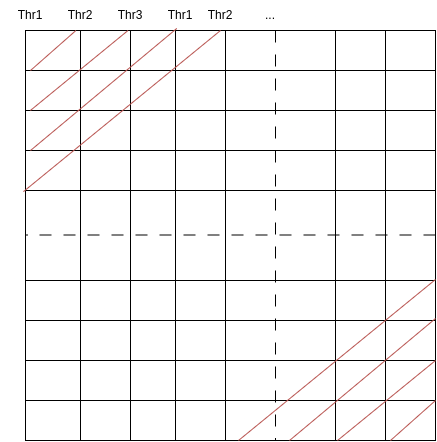

The diagram above was exported from draw.io. Its source (the exported page's mxGraphModel, read from the mxfile embedded in the PNG):
<mxGraphModel dx="1050" dy="595" grid="1" gridSize="10" guides="1" tooltips="1" connect="1" arrows="1" fold="1" page="1" pageScale="1" pageWidth="827" pageHeight="1169" background="#FFFFFF" math="0" shadow="0">
  <root>
    <mxCell id="0" />
    <mxCell id="1" parent="0" />
    <mxCell id="yI45HCi9Z06S9n-lNgFp-1" value="" style="rounded=0;whiteSpace=wrap;html=1;direction=south;" parent="1" vertex="1">
      <mxGeometry x="225" y="200" width="410" height="410" as="geometry" />
    </mxCell>
    <mxCell id="yI45HCi9Z06S9n-lNgFp-2" value="" style="endArrow=none;html=1;rounded=0;" parent="1" edge="1">
      <mxGeometry width="50" height="50" relative="1" as="geometry">
        <mxPoint x="635" y="570" as="sourcePoint" />
        <mxPoint x="225" y="570" as="targetPoint" />
      </mxGeometry>
    </mxCell>
    <mxCell id="yI45HCi9Z06S9n-lNgFp-4" value="" style="endArrow=none;html=1;rounded=0;" parent="1" edge="1">
      <mxGeometry width="50" height="50" relative="1" as="geometry">
        <mxPoint x="635" y="490" as="sourcePoint" />
        <mxPoint x="225" y="490" as="targetPoint" />
      </mxGeometry>
    </mxCell>
    <mxCell id="yI45HCi9Z06S9n-lNgFp-5" value="" style="endArrow=none;html=1;rounded=0;" parent="1" edge="1">
      <mxGeometry width="50" height="50" relative="1" as="geometry">
        <mxPoint x="635" y="450" as="sourcePoint" />
        <mxPoint x="225" y="450" as="targetPoint" />
      </mxGeometry>
    </mxCell>
    <mxCell id="yI45HCi9Z06S9n-lNgFp-6" value="" style="endArrow=none;html=1;rounded=0;" parent="1" edge="1">
      <mxGeometry width="50" height="50" relative="1" as="geometry">
        <mxPoint x="635" y="530" as="sourcePoint" />
        <mxPoint x="225" y="530" as="targetPoint" />
      </mxGeometry>
    </mxCell>
    <mxCell id="yI45HCi9Z06S9n-lNgFp-7" value="" style="endArrow=none;html=1;rounded=0;dashed=1;dashPattern=12 12;" parent="1" edge="1">
      <mxGeometry width="50" height="50" relative="1" as="geometry">
        <mxPoint x="635" y="404.5" as="sourcePoint" />
        <mxPoint x="225" y="404.5" as="targetPoint" />
      </mxGeometry>
    </mxCell>
    <mxCell id="yI45HCi9Z06S9n-lNgFp-8" value="" style="endArrow=none;html=1;rounded=0;" parent="1" edge="1">
      <mxGeometry width="50" height="50" relative="1" as="geometry">
        <mxPoint x="635" y="360" as="sourcePoint" />
        <mxPoint x="225" y="360" as="targetPoint" />
      </mxGeometry>
    </mxCell>
    <mxCell id="yI45HCi9Z06S9n-lNgFp-9" value="" style="endArrow=none;html=1;rounded=0;" parent="1" edge="1">
      <mxGeometry width="50" height="50" relative="1" as="geometry">
        <mxPoint x="635" y="320" as="sourcePoint" />
        <mxPoint x="225" y="320" as="targetPoint" />
      </mxGeometry>
    </mxCell>
    <mxCell id="yI45HCi9Z06S9n-lNgFp-10" value="" style="endArrow=none;html=1;rounded=0;" parent="1" edge="1">
      <mxGeometry width="50" height="50" relative="1" as="geometry">
        <mxPoint x="635" y="280" as="sourcePoint" />
        <mxPoint x="225" y="280" as="targetPoint" />
      </mxGeometry>
    </mxCell>
    <mxCell id="yI45HCi9Z06S9n-lNgFp-11" value="" style="endArrow=none;html=1;rounded=0;" parent="1" edge="1">
      <mxGeometry width="50" height="50" relative="1" as="geometry">
        <mxPoint x="635" y="240" as="sourcePoint" />
        <mxPoint x="225" y="240" as="targetPoint" />
      </mxGeometry>
    </mxCell>
    <mxCell id="yI45HCi9Z06S9n-lNgFp-19" value="" style="endArrow=none;html=1;rounded=0;" parent="1" edge="1">
      <mxGeometry width="50" height="50" relative="1" as="geometry">
        <mxPoint x="330" y="200" as="sourcePoint" />
        <mxPoint x="330" y="610" as="targetPoint" />
      </mxGeometry>
    </mxCell>
    <mxCell id="yI45HCi9Z06S9n-lNgFp-20" value="" style="endArrow=none;html=1;rounded=0;" parent="1" edge="1">
      <mxGeometry width="50" height="50" relative="1" as="geometry">
        <mxPoint x="280" y="200" as="sourcePoint" />
        <mxPoint x="280" y="610" as="targetPoint" />
      </mxGeometry>
    </mxCell>
    <mxCell id="yI45HCi9Z06S9n-lNgFp-21" value="" style="endArrow=none;html=1;rounded=0;" parent="1" edge="1">
      <mxGeometry width="50" height="50" relative="1" as="geometry">
        <mxPoint x="375" y="200" as="sourcePoint" />
        <mxPoint x="375" y="610" as="targetPoint" />
      </mxGeometry>
    </mxCell>
    <mxCell id="yI45HCi9Z06S9n-lNgFp-22" value="" style="endArrow=none;html=1;rounded=0;" parent="1" edge="1">
      <mxGeometry width="50" height="50" relative="1" as="geometry">
        <mxPoint x="425" y="200" as="sourcePoint" />
        <mxPoint x="425" y="610" as="targetPoint" />
      </mxGeometry>
    </mxCell>
    <mxCell id="yI45HCi9Z06S9n-lNgFp-23" value="" style="endArrow=none;html=1;rounded=0;" parent="1" edge="1">
      <mxGeometry width="50" height="50" relative="1" as="geometry">
        <mxPoint x="535" y="200" as="sourcePoint" />
        <mxPoint x="535" y="610" as="targetPoint" />
      </mxGeometry>
    </mxCell>
    <mxCell id="yI45HCi9Z06S9n-lNgFp-24" value="" style="endArrow=none;html=1;rounded=0;" parent="1" edge="1">
      <mxGeometry width="50" height="50" relative="1" as="geometry">
        <mxPoint x="585" y="200" as="sourcePoint" />
        <mxPoint x="585" y="610" as="targetPoint" />
      </mxGeometry>
    </mxCell>
    <mxCell id="yI45HCi9Z06S9n-lNgFp-25" value="" style="endArrow=none;html=1;rounded=0;dashed=1;dashPattern=12 12;" parent="1" edge="1">
      <mxGeometry width="50" height="50" relative="1" as="geometry">
        <mxPoint x="475" y="200" as="sourcePoint" />
        <mxPoint x="475" y="610" as="targetPoint" />
      </mxGeometry>
    </mxCell>
    <mxCell id="tfwIUfleddN3Q28i7-li-3" value="" style="endArrow=none;html=1;rounded=0;entryX=0;entryY=0.877;entryDx=0;entryDy=0;entryPerimeter=0;fillColor=#f8cecc;strokeColor=#b85450;" edge="1" parent="1" target="yI45HCi9Z06S9n-lNgFp-1">
      <mxGeometry width="50" height="50" relative="1" as="geometry">
        <mxPoint x="230" y="240" as="sourcePoint" />
        <mxPoint x="440" y="280" as="targetPoint" />
      </mxGeometry>
    </mxCell>
    <mxCell id="tfwIUfleddN3Q28i7-li-4" value="" style="endArrow=none;html=1;rounded=0;exitX=0.195;exitY=0.988;exitDx=0;exitDy=0;exitPerimeter=0;entryX=0;entryY=0.75;entryDx=0;entryDy=0;fillColor=#f8cecc;strokeColor=#b85450;" edge="1" parent="1" source="yI45HCi9Z06S9n-lNgFp-1" target="yI45HCi9Z06S9n-lNgFp-1">
      <mxGeometry width="50" height="50" relative="1" as="geometry">
        <mxPoint x="390" y="330" as="sourcePoint" />
        <mxPoint x="440" y="280" as="targetPoint" />
      </mxGeometry>
    </mxCell>
    <mxCell id="tfwIUfleddN3Q28i7-li-5" value="" style="endArrow=none;html=1;rounded=0;entryX=-0.005;entryY=0.631;entryDx=0;entryDy=0;entryPerimeter=0;fillColor=#f8cecc;strokeColor=#b85450;" edge="1" parent="1" target="yI45HCi9Z06S9n-lNgFp-1">
      <mxGeometry width="50" height="50" relative="1" as="geometry">
        <mxPoint x="230" y="320" as="sourcePoint" />
        <mxPoint x="440" y="280" as="targetPoint" />
      </mxGeometry>
    </mxCell>
    <mxCell id="tfwIUfleddN3Q28i7-li-6" value="" style="endArrow=none;html=1;rounded=0;exitX=0.393;exitY=1.005;exitDx=0;exitDy=0;exitPerimeter=0;fillColor=#f8cecc;strokeColor=#b85450;" edge="1" parent="1" source="yI45HCi9Z06S9n-lNgFp-1">
      <mxGeometry width="50" height="50" relative="1" as="geometry">
        <mxPoint x="370" y="250" as="sourcePoint" />
        <mxPoint x="420" y="200" as="targetPoint" />
      </mxGeometry>
    </mxCell>
    <mxCell id="tfwIUfleddN3Q28i7-li-7" value="" style="endArrow=none;html=1;rounded=0;entryX=0;entryY=0.877;entryDx=0;entryDy=0;entryPerimeter=0;fillColor=#f8cecc;strokeColor=#b85450;" edge="1" parent="1">
      <mxGeometry width="50" height="50" relative="1" as="geometry">
        <mxPoint x="590" y="610" as="sourcePoint" />
        <mxPoint x="635" y="570" as="targetPoint" />
      </mxGeometry>
    </mxCell>
    <mxCell id="tfwIUfleddN3Q28i7-li-8" value="" style="endArrow=none;html=1;rounded=0;exitX=0.195;exitY=0.988;exitDx=0;exitDy=0;exitPerimeter=0;entryX=0;entryY=0.75;entryDx=0;entryDy=0;fillColor=#f8cecc;strokeColor=#b85450;" edge="1" parent="1">
      <mxGeometry width="50" height="50" relative="1" as="geometry">
        <mxPoint x="537" y="610" as="sourcePoint" />
        <mxPoint x="635" y="530" as="targetPoint" />
      </mxGeometry>
    </mxCell>
    <mxCell id="tfwIUfleddN3Q28i7-li-9" value="" style="endArrow=none;html=1;rounded=0;entryX=-0.005;entryY=0.631;entryDx=0;entryDy=0;entryPerimeter=0;fillColor=#f8cecc;strokeColor=#b85450;" edge="1" parent="1">
      <mxGeometry width="50" height="50" relative="1" as="geometry">
        <mxPoint x="489" y="610" as="sourcePoint" />
        <mxPoint x="635" y="488" as="targetPoint" />
      </mxGeometry>
    </mxCell>
    <mxCell id="tfwIUfleddN3Q28i7-li-10" value="" style="endArrow=none;html=1;rounded=0;exitX=0.393;exitY=1.005;exitDx=0;exitDy=0;exitPerimeter=0;fillColor=#f8cecc;strokeColor=#b85450;" edge="1" parent="1">
      <mxGeometry width="50" height="50" relative="1" as="geometry">
        <mxPoint x="438" y="610" as="sourcePoint" />
        <mxPoint x="635" y="449" as="targetPoint" />
      </mxGeometry>
    </mxCell>
    <mxCell id="tfwIUfleddN3Q28i7-li-11" value="Thr1" style="text;html=1;strokeColor=none;fillColor=none;align=center;verticalAlign=middle;whiteSpace=wrap;rounded=0;" vertex="1" parent="1">
      <mxGeometry x="200" y="170" width="60" height="30" as="geometry" />
    </mxCell>
    <mxCell id="tfwIUfleddN3Q28i7-li-12" value="Thr2" style="text;html=1;strokeColor=none;fillColor=none;align=center;verticalAlign=middle;whiteSpace=wrap;rounded=0;" vertex="1" parent="1">
      <mxGeometry x="250" y="170" width="60" height="30" as="geometry" />
    </mxCell>
    <mxCell id="tfwIUfleddN3Q28i7-li-13" value="Thr3" style="text;html=1;strokeColor=none;fillColor=none;align=center;verticalAlign=middle;whiteSpace=wrap;rounded=0;" vertex="1" parent="1">
      <mxGeometry x="300" y="170" width="60" height="30" as="geometry" />
    </mxCell>
    <mxCell id="tfwIUfleddN3Q28i7-li-14" value="Thr1" style="text;html=1;strokeColor=none;fillColor=none;align=center;verticalAlign=middle;whiteSpace=wrap;rounded=0;" vertex="1" parent="1">
      <mxGeometry x="350" y="170" width="60" height="30" as="geometry" />
    </mxCell>
    <mxCell id="tfwIUfleddN3Q28i7-li-15" value="Thr2" style="text;html=1;strokeColor=none;fillColor=none;align=center;verticalAlign=middle;whiteSpace=wrap;rounded=0;" vertex="1" parent="1">
      <mxGeometry x="390" y="170" width="60" height="30" as="geometry" />
    </mxCell>
    <mxCell id="tfwIUfleddN3Q28i7-li-16" value="..." style="text;html=1;strokeColor=none;fillColor=none;align=center;verticalAlign=middle;whiteSpace=wrap;rounded=0;" vertex="1" parent="1">
      <mxGeometry x="440" y="170" width="60" height="30" as="geometry" />
    </mxCell>
  </root>
</mxGraphModel>